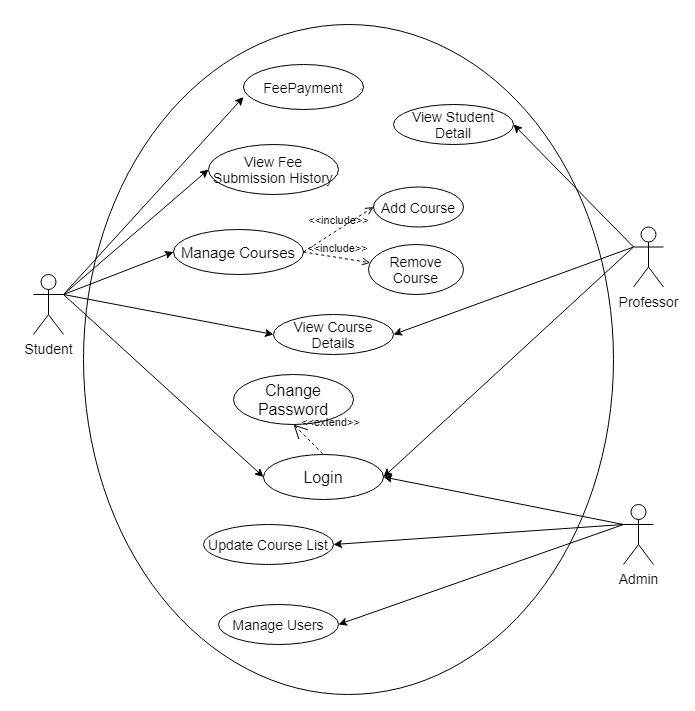

The diagram above was exported from draw.io. Its source (the exported page's mxGraphModel, read from the mxfile embedded in the PNG):
<mxGraphModel dx="1221" dy="1782" grid="1" gridSize="10" guides="1" tooltips="1" connect="1" arrows="1" fold="1" page="1" pageScale="1" pageWidth="850" pageHeight="1100" math="0" shadow="0">
  <root>
    <mxCell id="0" />
    <mxCell id="1" parent="0" />
    <mxCell id="9TAsxjEt6YbjT8RBb6Zh-44" value="" style="ellipse;whiteSpace=wrap;html=1;" vertex="1" parent="1">
      <mxGeometry x="540" y="-50" width="530" height="670" as="geometry" />
    </mxCell>
    <mxCell id="9TAsxjEt6YbjT8RBb6Zh-1" value="&lt;font style=&quot;font-size: 14px&quot;&gt;Student&lt;/font&gt;" style="shape=umlActor;verticalLabelPosition=bottom;verticalAlign=top;html=1;outlineConnect=0;" vertex="1" parent="1">
      <mxGeometry x="490" y="200" width="30" height="60" as="geometry" />
    </mxCell>
    <mxCell id="9TAsxjEt6YbjT8RBb6Zh-2" value="&lt;font style=&quot;font-size: 14px&quot;&gt;Admin&lt;/font&gt;" style="shape=umlActor;verticalLabelPosition=bottom;verticalAlign=top;html=1;outlineConnect=0;" vertex="1" parent="1">
      <mxGeometry x="1080" y="430" width="30" height="60" as="geometry" />
    </mxCell>
    <mxCell id="9TAsxjEt6YbjT8RBb6Zh-4" value="&lt;font style=&quot;font-size: 14px&quot;&gt;View Fee Submission History&lt;/font&gt;" style="ellipse;whiteSpace=wrap;html=1;" vertex="1" parent="1">
      <mxGeometry x="665" y="70" width="130" height="50" as="geometry" />
    </mxCell>
    <mxCell id="9TAsxjEt6YbjT8RBb6Zh-5" value="&lt;font style=&quot;font-size: 15px&quot;&gt;Manage Courses&lt;/font&gt;" style="ellipse;whiteSpace=wrap;html=1;" vertex="1" parent="1">
      <mxGeometry x="630" y="155" width="130" height="45" as="geometry" />
    </mxCell>
    <mxCell id="9TAsxjEt6YbjT8RBb6Zh-7" value="&lt;font style=&quot;font-size: 14px&quot;&gt;View Course Details&lt;/font&gt;" style="ellipse;whiteSpace=wrap;html=1;" vertex="1" parent="1">
      <mxGeometry x="730" y="240" width="120" height="40" as="geometry" />
    </mxCell>
    <mxCell id="9TAsxjEt6YbjT8RBb6Zh-8" value="&lt;font style=&quot;font-size: 14px&quot;&gt;FeePayment&lt;/font&gt;" style="ellipse;whiteSpace=wrap;html=1;" vertex="1" parent="1">
      <mxGeometry x="700" y="-10" width="120" height="45" as="geometry" />
    </mxCell>
    <mxCell id="9TAsxjEt6YbjT8RBb6Zh-9" value="&lt;font style=&quot;font-size: 16px&quot;&gt;Login&lt;/font&gt;" style="ellipse;whiteSpace=wrap;html=1;" vertex="1" parent="1">
      <mxGeometry x="720" y="380" width="120" height="45" as="geometry" />
    </mxCell>
    <mxCell id="9TAsxjEt6YbjT8RBb6Zh-11" value="&lt;font style=&quot;font-size: 14px&quot;&gt;View Student Detail&lt;/font&gt;" style="ellipse;whiteSpace=wrap;html=1;" vertex="1" parent="1">
      <mxGeometry x="850" y="30" width="120" height="40" as="geometry" />
    </mxCell>
    <mxCell id="9TAsxjEt6YbjT8RBb6Zh-13" value="&lt;font style=&quot;font-size: 14px&quot;&gt;Update Course List&lt;/font&gt;" style="ellipse;whiteSpace=wrap;html=1;" vertex="1" parent="1">
      <mxGeometry x="660" y="450" width="130" height="40" as="geometry" />
    </mxCell>
    <mxCell id="9TAsxjEt6YbjT8RBb6Zh-14" value="&lt;font style=&quot;font-size: 14px&quot;&gt;Manage Users&lt;/font&gt;" style="ellipse;whiteSpace=wrap;html=1;" vertex="1" parent="1">
      <mxGeometry x="675" y="530" width="120" height="40" as="geometry" />
    </mxCell>
    <mxCell id="9TAsxjEt6YbjT8RBb6Zh-16" value="" style="endArrow=classic;html=1;entryX=0;entryY=0.722;entryDx=0;entryDy=0;entryPerimeter=0;exitX=1;exitY=0.3333333333333333;exitDx=0;exitDy=0;exitPerimeter=0;" edge="1" parent="1" target="9TAsxjEt6YbjT8RBb6Zh-8" source="9TAsxjEt6YbjT8RBb6Zh-1">
      <mxGeometry width="50" height="50" relative="1" as="geometry">
        <mxPoint x="530" y="200" as="sourcePoint" />
        <mxPoint x="800" y="200" as="targetPoint" />
      </mxGeometry>
    </mxCell>
    <mxCell id="9TAsxjEt6YbjT8RBb6Zh-17" value="" style="endArrow=classic;html=1;entryX=0;entryY=0.5;entryDx=0;entryDy=0;exitX=1;exitY=0.3333333333333333;exitDx=0;exitDy=0;exitPerimeter=0;" edge="1" parent="1" target="9TAsxjEt6YbjT8RBb6Zh-4" source="9TAsxjEt6YbjT8RBb6Zh-1">
      <mxGeometry width="50" height="50" relative="1" as="geometry">
        <mxPoint x="530" y="210" as="sourcePoint" />
        <mxPoint x="800" y="200" as="targetPoint" />
      </mxGeometry>
    </mxCell>
    <mxCell id="9TAsxjEt6YbjT8RBb6Zh-18" value="" style="endArrow=classic;html=1;exitX=1;exitY=0.3333333333333333;exitDx=0;exitDy=0;exitPerimeter=0;entryX=0;entryY=0.5;entryDx=0;entryDy=0;" edge="1" parent="1" source="9TAsxjEt6YbjT8RBb6Zh-1" target="9TAsxjEt6YbjT8RBb6Zh-5">
      <mxGeometry width="50" height="50" relative="1" as="geometry">
        <mxPoint x="530" y="220" as="sourcePoint" />
        <mxPoint x="640" y="210" as="targetPoint" />
      </mxGeometry>
    </mxCell>
    <mxCell id="9TAsxjEt6YbjT8RBb6Zh-19" value="" style="endArrow=classic;html=1;entryX=0;entryY=0.5;entryDx=0;entryDy=0;" edge="1" parent="1" target="9TAsxjEt6YbjT8RBb6Zh-7">
      <mxGeometry width="50" height="50" relative="1" as="geometry">
        <mxPoint x="520" y="220" as="sourcePoint" />
        <mxPoint x="800" y="200" as="targetPoint" />
      </mxGeometry>
    </mxCell>
    <mxCell id="9TAsxjEt6YbjT8RBb6Zh-21" value="" style="endArrow=classic;html=1;entryX=0;entryY=0.5;entryDx=0;entryDy=0;exitX=1;exitY=0.3333333333333333;exitDx=0;exitDy=0;exitPerimeter=0;" edge="1" parent="1" target="9TAsxjEt6YbjT8RBb6Zh-9" source="9TAsxjEt6YbjT8RBb6Zh-1">
      <mxGeometry width="50" height="50" relative="1" as="geometry">
        <mxPoint x="520" y="360" as="sourcePoint" />
        <mxPoint x="800" y="190" as="targetPoint" />
      </mxGeometry>
    </mxCell>
    <mxCell id="9TAsxjEt6YbjT8RBb6Zh-23" value="" style="endArrow=classic;html=1;entryX=1;entryY=0.5;entryDx=0;entryDy=0;exitX=0;exitY=0.3333333333333333;exitDx=0;exitDy=0;exitPerimeter=0;" edge="1" parent="1" target="9TAsxjEt6YbjT8RBb6Zh-11" source="9TAsxjEt6YbjT8RBb6Zh-3">
      <mxGeometry width="50" height="50" relative="1" as="geometry">
        <mxPoint x="1070" y="150" as="sourcePoint" />
        <mxPoint x="970" y="150" as="targetPoint" />
      </mxGeometry>
    </mxCell>
    <mxCell id="9TAsxjEt6YbjT8RBb6Zh-24" value="" style="endArrow=classic;html=1;entryX=1;entryY=0.5;entryDx=0;entryDy=0;exitX=0;exitY=0.3333333333333333;exitDx=0;exitDy=0;exitPerimeter=0;" edge="1" parent="1" target="9TAsxjEt6YbjT8RBb6Zh-7" source="9TAsxjEt6YbjT8RBb6Zh-3">
      <mxGeometry width="50" height="50" relative="1" as="geometry">
        <mxPoint x="1070" y="170" as="sourcePoint" />
        <mxPoint x="959.9999999999959" y="209.9999999999999" as="targetPoint" />
      </mxGeometry>
    </mxCell>
    <mxCell id="9TAsxjEt6YbjT8RBb6Zh-25" value="" style="endArrow=classic;html=1;entryX=1;entryY=0.5;entryDx=0;entryDy=0;exitX=0;exitY=0.3333333333333333;exitDx=0;exitDy=0;exitPerimeter=0;" edge="1" parent="1" target="9TAsxjEt6YbjT8RBb6Zh-9" source="9TAsxjEt6YbjT8RBb6Zh-3">
      <mxGeometry width="50" height="50" relative="1" as="geometry">
        <mxPoint x="1110" y="180" as="sourcePoint" />
        <mxPoint x="800" y="270" as="targetPoint" />
      </mxGeometry>
    </mxCell>
    <mxCell id="9TAsxjEt6YbjT8RBb6Zh-28" value="" style="endArrow=classic;html=1;entryX=1;entryY=0.5;entryDx=0;entryDy=0;exitX=0;exitY=0.3333333333333333;exitDx=0;exitDy=0;exitPerimeter=0;" edge="1" parent="1" target="9TAsxjEt6YbjT8RBb6Zh-13" source="9TAsxjEt6YbjT8RBb6Zh-2">
      <mxGeometry width="50" height="50" relative="1" as="geometry">
        <mxPoint x="1070" y="520" as="sourcePoint" />
        <mxPoint x="800" y="420" as="targetPoint" />
      </mxGeometry>
    </mxCell>
    <mxCell id="9TAsxjEt6YbjT8RBb6Zh-29" value="" style="endArrow=classic;html=1;entryX=1;entryY=0.5;entryDx=0;entryDy=0;exitX=0;exitY=0.3333333333333333;exitDx=0;exitDy=0;exitPerimeter=0;" edge="1" parent="1" target="9TAsxjEt6YbjT8RBb6Zh-14" source="9TAsxjEt6YbjT8RBb6Zh-2">
      <mxGeometry width="50" height="50" relative="1" as="geometry">
        <mxPoint x="1070" y="550" as="sourcePoint" />
        <mxPoint x="800" y="420" as="targetPoint" />
      </mxGeometry>
    </mxCell>
    <mxCell id="9TAsxjEt6YbjT8RBb6Zh-35" value="" style="endArrow=classic;html=1;entryX=1;entryY=0.5;entryDx=0;entryDy=0;exitX=0;exitY=0.3333333333333333;exitDx=0;exitDy=0;exitPerimeter=0;" edge="1" parent="1" source="9TAsxjEt6YbjT8RBb6Zh-2" target="9TAsxjEt6YbjT8RBb6Zh-9">
      <mxGeometry width="50" height="50" relative="1" as="geometry">
        <mxPoint x="1070" y="500" as="sourcePoint" />
        <mxPoint x="930" y="260" as="targetPoint" />
      </mxGeometry>
    </mxCell>
    <mxCell id="9TAsxjEt6YbjT8RBb6Zh-36" value="Change Password" style="ellipse;whiteSpace=wrap;html=1;fontSize=16;" vertex="1" parent="1">
      <mxGeometry x="690" y="300" width="120" height="50" as="geometry" />
    </mxCell>
    <mxCell id="9TAsxjEt6YbjT8RBb6Zh-37" value="&amp;lt;&amp;lt;extend&amp;gt;&amp;gt;" style="edgeStyle=none;html=1;startArrow=open;endArrow=none;startSize=12;verticalAlign=bottom;dashed=1;labelBackgroundColor=none;entryX=0.5;entryY=0;entryDx=0;entryDy=0;exitX=0.5;exitY=1;exitDx=0;exitDy=0;" edge="1" parent="1" source="9TAsxjEt6YbjT8RBb6Zh-36" target="9TAsxjEt6YbjT8RBb6Zh-9">
      <mxGeometry x="0.5" y="20" width="160" relative="1" as="geometry">
        <mxPoint x="820" y="280" as="sourcePoint" />
        <mxPoint x="980" y="280" as="targetPoint" />
        <mxPoint y="-1" as="offset" />
      </mxGeometry>
    </mxCell>
    <mxCell id="9TAsxjEt6YbjT8RBb6Zh-38" value="&amp;lt;&amp;lt;include&amp;gt;&amp;gt;" style="edgeStyle=none;html=1;endArrow=open;verticalAlign=bottom;dashed=1;labelBackgroundColor=none;exitX=1;exitY=0.5;exitDx=0;exitDy=0;" edge="1" parent="1" source="9TAsxjEt6YbjT8RBb6Zh-5" target="9TAsxjEt6YbjT8RBb6Zh-39">
      <mxGeometry width="160" relative="1" as="geometry">
        <mxPoint x="820" y="260" as="sourcePoint" />
        <mxPoint x="980" y="260" as="targetPoint" />
      </mxGeometry>
    </mxCell>
    <mxCell id="9TAsxjEt6YbjT8RBb6Zh-39" value="&lt;font style=&quot;font-size: 14px&quot;&gt;Remove Course&lt;/font&gt;" style="ellipse;whiteSpace=wrap;html=1;" vertex="1" parent="1">
      <mxGeometry x="825" y="170" width="95" height="50" as="geometry" />
    </mxCell>
    <mxCell id="9TAsxjEt6YbjT8RBb6Zh-40" value="&lt;font style=&quot;font-size: 14px&quot;&gt;Add Course&lt;/font&gt;" style="ellipse;whiteSpace=wrap;html=1;" vertex="1" parent="1">
      <mxGeometry x="830" y="112.5" width="90" height="40" as="geometry" />
    </mxCell>
    <mxCell id="9TAsxjEt6YbjT8RBb6Zh-41" value="&amp;lt;&amp;lt;include&amp;gt;&amp;gt;" style="edgeStyle=none;html=1;endArrow=open;verticalAlign=bottom;dashed=1;labelBackgroundColor=none;exitX=1;exitY=0.5;exitDx=0;exitDy=0;entryX=0;entryY=0.5;entryDx=0;entryDy=0;" edge="1" parent="1" source="9TAsxjEt6YbjT8RBb6Zh-5" target="9TAsxjEt6YbjT8RBb6Zh-40">
      <mxGeometry width="160" relative="1" as="geometry">
        <mxPoint x="820" y="250" as="sourcePoint" />
        <mxPoint x="980" y="250" as="targetPoint" />
      </mxGeometry>
    </mxCell>
    <mxCell id="9TAsxjEt6YbjT8RBb6Zh-3" value="&lt;font style=&quot;font-size: 14px&quot;&gt;Professo&lt;/font&gt;&lt;font style=&quot;font-size: 14px&quot;&gt;r&lt;/font&gt;" style="shape=umlActor;verticalLabelPosition=bottom;verticalAlign=top;html=1;outlineConnect=0;" vertex="1" parent="1">
      <mxGeometry x="1090" y="152.5" width="30" height="60" as="geometry" />
    </mxCell>
  </root>
</mxGraphModel>